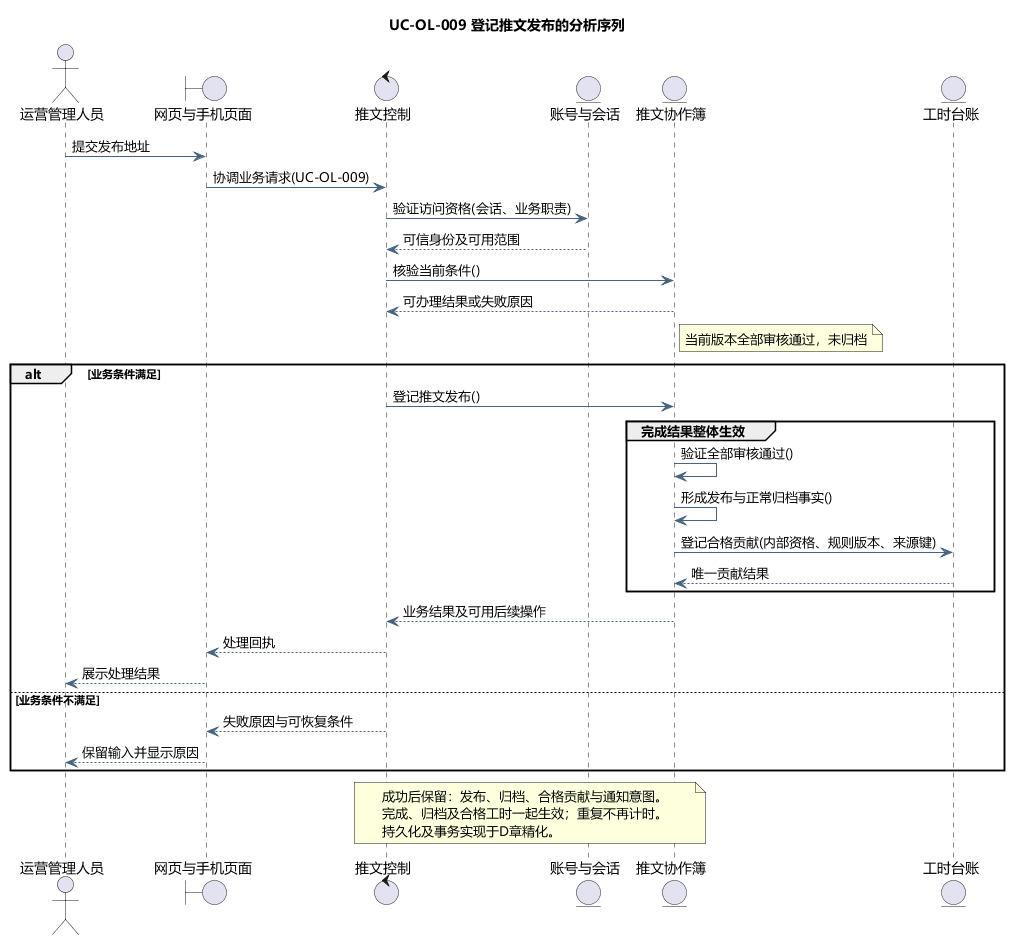

The diagram above was rendered by PlantUML. Its source (embedded in the PNG):
@startuml
skinparam defaultFontName Microsoft YaHei
skinparam shadowing false
skinparam backgroundColor #FFFFFF
skinparam ArrowColor #466482
skinparam classAttributeIconSize 0
hide empty members
title UC-OL-009 登记推文发布的分析序列
actor "运营管理人员" as actor
boundary "网页与手机页面" as page
control "推文控制" as ctl
entity "账号与会话" as identity
entity "推文协作簿" as model
entity "工时台账" as ledger
actor -> page : 提交发布地址
page -> ctl : 协调业务请求(UC-OL-009)
ctl -> identity : 验证访问资格(会话、业务职责)
identity --> ctl : 可信身份及可用范围
ctl -> model : 核验当前条件()
model --> ctl : 可办理结果或失败原因
note right of model
当前版本全部审核通过，未归档
end note
alt 业务条件满足
ctl -> model : 登记推文发布()
group 完成结果整体生效
model -> model : 验证全部审核通过()
model -> model : 形成发布与正常归档事实()
model -> ledger : 登记合格贡献(内部资格、规则版本、来源键)
ledger --> model : 唯一贡献结果
end
model --> ctl : 业务结果及可用后续操作
ctl --> page : 处理回执
page --> actor : 展示处理结果
else 业务条件不满足
ctl --> page : 失败原因与可恢复条件
page --> actor : 保留输入并显示原因
end
note over ctl,model
成功后保留：发布、归档、合格贡献与通知意图。
完成、归档及合格工时一起生效；重复不再计时。
持久化及事务实现于D章精化。
end note

@enduml